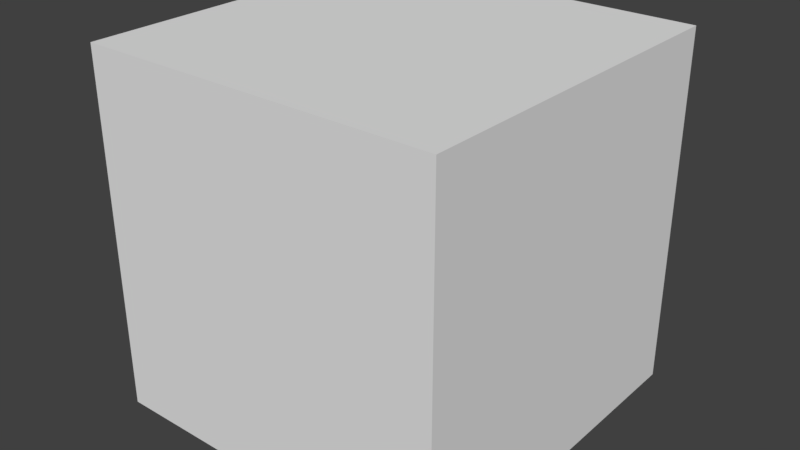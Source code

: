 # Source: cube.withtesttexture.blend  (saved by Blender 2.79.0; exported with 4.5.12 LTS)
import bpy
from mathutils import Matrix  # noqa: F401  (used for matrix-valued properties, if any)

bpy.ops.wm.read_factory_settings(use_empty=True)
scene = bpy.context.scene
scene.name = 'Scene'

# ---- collections
col_collection_1 = bpy.data.collections.new('Collection 1'); scene.collection.children.link(col_collection_1)

# ---- materials (node trees are filled in below, after node groups)
mat_material = bpy.data.materials.new('Material')
mat_material.alpha_threshold = 0.0
mat_material.use_transparent_shadow = False
mat_material.roughness = 0.5
mat_material.line_color = (0.0, 0.0, 0.0, 1.0)

# ---- material node trees

# ---- world
world_world = bpy.data.worlds.new('World'); scene.world = world_world
world_world.color = (0.05088, 0.05088, 0.05088)
world_world.use_sun_shadow = False
world_world.sun_shadow_jitter_overblur = 0.0
world_world.cycles.sampling_method = 'MANUAL'

# ---- meshes
me_cube = bpy.data.meshes.new('Cube')
me_cube.from_pydata([(1.0, 1.242, 0.0007761), (1.0, -0.758, 0.0007761), (-1.0, -0.758, 0.0007761), (-1.0, 1.242, 0.0007761), (1.0, 1.242, 2.001), (1.0, -0.758, 2.001), (-1.0, -0.758, 2.001), (-1.0, 1.242, 2.001)], [], [(0, 1, 2, 3), (4, 7, 6, 5), (0, 4, 5, 1), (1, 5, 6, 2), (2, 6, 7, 3), (4, 0, 3, 7)])
_uv = me_cube.uv_layers.new(name='UVMap')
_uv.uv.foreach_set('vector', [0.5, 0.25, 0.5, 0.5, 0.25, 0.5, 0.25, 0.25, 0.5, 0.9999, 0.25, 0.9999, 0.25, 0.75, 0.5, 0.75, 0.75, 0.5, 0.75, 0.75, 0.5, 0.75, 0.5, 0.5, 0.5, 0.5, 0.5, 0.75, 0.25, 0.75, 0.25, 0.5, 0.25, 0.5, 0.25, 0.75, 8.667e-05, 0.75, 8.659e-05, 0.5, 0.5, 8.659e-05, 0.5, 0.25, 0.25, 0.25, 0.25, 8.659e-05])
me_cube.materials.append(mat_material)
me_cube.use_remesh_preserve_volume = False
me_cube.use_remesh_preserve_attributes = False
me_cube.use_mirror_vertex_groups = False
me_cube.update()

# ---- objects
ob_cube = bpy.data.objects.new('Cube', me_cube)

# ---- transforms, parenting, visibility, modifiers, constraints
ob_cube.location = (0.0, 0.0, 0.0)
ob_cube.lock_rotations_4d = False
ob_cube.empty_display_type = 'ARROWS'
ob_cube.lineart.crease_threshold = 0.0

# ---- collection membership
col_collection_1.objects.link(ob_cube)

# ---- scene / render settings (as saved in the file)
scene.camera = ob_cube
scene.frame_start = 1; scene.frame_end = 250; scene.frame_set(1)
scene.render.engine = 'BLENDER_EEVEE_NEXT'
scene.render.resolution_percentage = 50
scene.render.dither_intensity = 0.0
scene.cycles.use_denoising = False
scene.cycles.samples = 128
scene.cycles.sampling_pattern = 'TABULATED_SOBOL'
scene.cycles.use_adaptive_sampling = False
scene.cycles.use_light_tree = False
scene.cycles.blur_glossy = 0.0
scene.cycles.sample_clamp_indirect = 0.0
scene.view_settings.view_transform = 'Standard'
bpy.context.view_layer.update()

# ---- added for rendering (the .blend has no active camera and no usable light): camera, sun
cam_auto = bpy.data.cameras.new('AutoCamera')
cam_auto.lens = 50.0
cam_auto.sensor_width = 36.0
cam_auto.clip_end = 1000.0
ob_auto_camera = bpy.data.objects.new('AutoCamera', cam_auto)
scene.collection.objects.link(ob_auto_camera)
ob_auto_camera.location = (3.20507, -3.60413, 3.56483)
ob_auto_camera.rotation_euler = (1.09748, -7.21219e-08, 0.694738)
scene.camera = ob_auto_camera
light_auto_sun = bpy.data.lights.new('AutoSun', 'SUN')
light_auto_sun.energy = 3.0
light_auto_sun.angle = 0.0523599
ob_auto_sun = bpy.data.objects.new('AutoSun', light_auto_sun)
scene.collection.objects.link(ob_auto_sun)
ob_auto_sun.rotation_euler = (0.872665, 0.174533, 0.523599)
bpy.context.view_layer.update()
